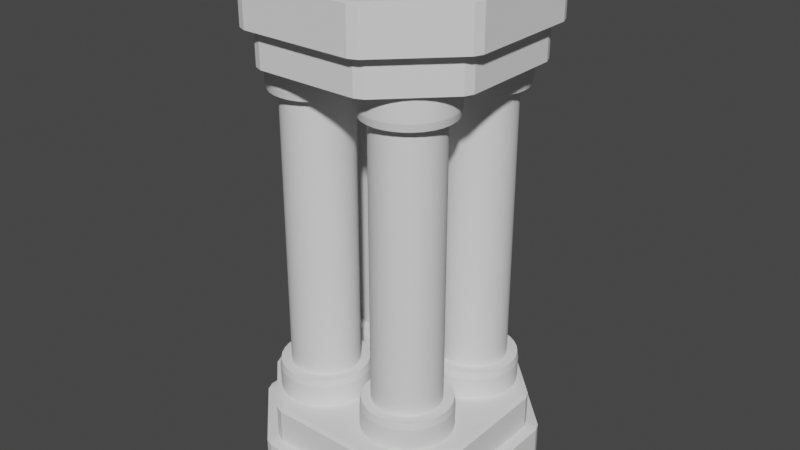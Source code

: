 # Source: Mayak.blend  (saved by Blender 3.3.6; exported with 4.5.12 LTS)
import bpy
from mathutils import Matrix  # noqa: F401  (used for matrix-valued properties, if any)

bpy.ops.wm.read_factory_settings(use_empty=True)
scene = bpy.context.scene
scene.name = 'Scene'

# ---- collections
col_collection = bpy.data.collections.new('Collection'); scene.collection.children.link(col_collection)

# ---- node groups
ng_auto_smooth = bpy.data.node_groups.new('Auto Smooth', 'GeometryNodeTree')
_s = ng_auto_smooth.interface.new_socket(name='Geometry', in_out='OUTPUT', socket_type='NodeSocketGeometry')
_s = ng_auto_smooth.interface.new_socket(name='Geometry', in_out='INPUT', socket_type='NodeSocketGeometry')
_s = ng_auto_smooth.interface.new_socket(name='Angle', in_out='INPUT', socket_type='NodeSocketFloat')
_s.subtype = 'ANGLE'
_s.min_value = 0.0
_s.max_value = 3.142
ng_auto_smooth.is_modifier = True
_N = ng_auto_smooth.nodes; _L = ng_auto_smooth.links
n0 = _N.new('NodeGroupOutput'); n0.name = 'Group Output'; n0.location = (480, -100)
n1 = _N.new('NodeGroupInput'); n1.name = 'Group Input'; n1.location = (-420, -300)
n2 = _N.new('NodeGroupInput'); n2.name = 'Group Input.001'; n2.location = (-60, -100)
n3 = _N.new('GeometryNodeSetShadeSmooth'); n3.name = 'Set Shade Smooth'; n3.location = (120, -100)
n3.domain = 'EDGE'
n4 = _N.new('GeometryNodeSetShadeSmooth'); n4.name = 'Set Shade Smooth.001'; n4.location = (300, -100)
n5 = _N.new('GeometryNodeInputMeshEdgeAngle'); n5.name = 'Edge Angle'; n5.location = (-420, -220)
n6 = _N.new('GeometryNodeInputEdgeSmooth'); n6.name = 'Is Edge Smooth'; n6.location = (-60, -160)
n7 = _N.new('GeometryNodeInputShadeSmooth'); n7.name = 'Is Face Smooth'; n7.location = (-240, -340)
n8 = _N.new('FunctionNodeBooleanMath'); n8.name = 'Boolean Math'; n8.location = (-60, -220)
n9 = _N.new('FunctionNodeCompare'); n9.name = 'Compare'; n9.location = (-240, -180)
n9.operation = 'LESS_EQUAL'
_L.new(n5.outputs[0], n9.inputs[0])
_L.new(n4.outputs[0], n0.inputs[0])
_L.new(n1.outputs[1], n9.inputs[1])
_L.new(n9.outputs[0], n8.inputs[0])
_L.new(n7.outputs[0], n8.inputs[1])
_L.new(n2.outputs[0], n3.inputs[0])
_L.new(n6.outputs[0], n3.inputs[1])
_L.new(n3.outputs[0], n4.inputs[0])
_L.new(n8.outputs[0], n3.inputs[2])
n0.is_active_output = True

# ---- world
world_world = bpy.data.worlds.new('World'); scene.world = world_world
world_world.use_nodes = True; world_world.node_tree.nodes.clear()
_N = world_world.node_tree.nodes; _L = world_world.node_tree.links
n0 = _N.new('ShaderNodeOutputWorld'); n0.name = 'World Output'; n0.location = (300, 300)
n1 = _N.new('ShaderNodeBackground'); n1.name = 'Background'; n1.location = (10, 300)
n1.inputs[0].default_value = (0.05088, 0.05088, 0.05088, 1.0)
_L.new(n1.outputs[0], n0.inputs[0])
n0.is_active_output = True
world_world.color = (0.05088, 0.05088, 0.05088)
world_world.use_sun_shadow = False
world_world.sun_shadow_jitter_overblur = 0.0

# ---- meshes
me_cylinder = bpy.data.meshes.new('Cylinder')
me_cylinder.from_pydata([(0.0, 1.0, -1.0), (0.0, 1.0, 1.0), (0.1951, 0.9808, -1.0), (0.1951, 0.9808, 1.0), (0.3827, 0.9239, -1.0), (0.3827, 0.9239, 1.0), (0.5556, 0.8315, -1.0), (0.5556, 0.8315, 1.0), (0.7071, 0.7071, -1.0), (0.7071, 0.7071, 1.0), (0.8315, 0.5556, -1.0), (0.8315, 0.5556, 1.0), (0.9239, 0.3827, -1.0), (0.9239, 0.3827, 1.0), (0.9808, 0.1951, -1.0), (0.9808, 0.1951, 1.0), (1.0, 0.0, -1.0), (1.0, 0.0, 1.0), (0.9808, -0.1951, -1.0), (0.9808, -0.1951, 1.0), (0.9239, -0.3827, -1.0), (0.9239, -0.3827, 1.0), (0.8315, -0.5556, -1.0), (0.8315, -0.5556, 1.0), (0.7071, -0.7071, -1.0), (0.7071, -0.7071, 1.0), (0.5556, -0.8315, -1.0), (0.5556, -0.8315, 1.0), (0.3827, -0.9239, -1.0), (0.3827, -0.9239, 1.0), (0.1951, -0.9808, -1.0), (0.1951, -0.9808, 1.0), (0.0, -1.0, -1.0), (0.0, -1.0, 1.0), (-0.1951, -0.9808, -1.0), (-0.1951, -0.9808, 1.0), (-0.3827, -0.9239, -1.0), (-0.3827, -0.9239, 1.0), (-0.5556, -0.8315, -1.0), (-0.5556, -0.8315, 1.0), (-0.7071, -0.7071, -1.0), (-0.7071, -0.7071, 1.0), (-0.8315, -0.5556, -1.0), (-0.8315, -0.5556, 1.0), (-0.9239, -0.3827, -1.0), (-0.9239, -0.3827, 1.0), (-0.9808, -0.1951, -1.0), (-0.9808, -0.1951, 1.0), (-1.0, 0.0, -1.0), (-1.0, 0.0, 1.0), (-0.9808, 0.1951, -1.0), (-0.9808, 0.1951, 1.0), (-0.9239, 0.3827, -1.0), (-0.9239, 0.3827, 1.0), (-0.8315, 0.5556, -1.0), (-0.8315, 0.5556, 1.0), (-0.7071, 0.7071, -1.0), (-0.7071, 0.7071, 1.0), (-0.5556, 0.8315, -1.0), (-0.5556, 0.8315, 1.0), (-0.3827, 0.9239, -1.0), (-0.3827, 0.9239, 1.0), (-0.1951, 0.9808, -1.0), (-0.1951, 0.9808, 1.0), (-7.738e-08, 1.325, -1.0), (0.2584, 1.299, -1.0), (0.2584, 1.299, 1.0), (-7.738e-08, 1.325, 1.0), (0.5069, 1.224, -1.0), (0.5069, 1.224, 1.0), (0.7359, 1.101, -1.0), (0.7359, 1.101, 1.0), (0.9366, 0.9366, -1.0), (0.9366, 0.9366, 1.0), (1.101, 0.7359, -1.0), (1.101, 0.7359, 1.0), (1.224, 0.5069, -1.0), (1.224, 0.5069, 1.0), (1.299, 0.2584, -1.0), (1.299, 0.2584, 1.0), (1.325, 3.869e-08, -1.0), (1.325, 3.869e-08, 1.0), (1.299, -0.2584, -1.0), (1.299, -0.2584, 1.0), (1.224, -0.5069, -1.0), (1.224, -0.5069, 1.0), (1.101, -0.7359, -1.0), (1.101, -0.7359, 1.0), (0.9366, -0.9366, -1.0), (0.9366, -0.9366, 1.0), (0.7359, -1.101, -1.0), (0.7359, -1.101, 1.0), (0.5069, -1.224, -1.0), (0.5069, -1.224, 1.0), (0.2584, -1.299, -1.0), (0.2584, -1.299, 1.0), (-7.738e-08, -1.325, -1.0), (-7.738e-08, -1.325, 1.0), (-0.2584, -1.299, -1.0), (-0.2584, -1.299, 1.0), (-0.5069, -1.224, -1.0), (-0.5069, -1.224, 1.0), (-0.7359, -1.101, -1.0), (-0.7359, -1.101, 1.0), (-0.9366, -0.9366, -1.0), (-0.9366, -0.9366, 1.0), (-1.101, -0.7359, -1.0), (-1.101, -0.7359, 1.0), (-1.224, -0.5069, -1.0), (-1.224, -0.5069, 1.0), (-1.299, -0.2584, -1.0), (-1.299, -0.2584, 1.0), (-1.325, 3.869e-08, -1.0), (-1.325, 3.869e-08, 1.0), (-1.299, 0.2584, -1.0), (-1.299, 0.2584, 1.0), (-1.224, 0.5069, -1.0), (-1.224, 0.5069, 1.0), (-1.101, 0.7359, -1.0), (-1.101, 0.7359, 1.0), (-0.9366, 0.9366, -1.0), (-0.9366, 0.9366, 1.0), (-0.7359, 1.101, -1.0), (-0.7359, 1.101, 1.0), (-0.5069, 1.224, -1.0), (-0.5069, 1.224, 1.0), (-0.2584, 1.299, -1.0), (-0.2584, 1.299, 1.0), (0.02405, 1.325, -0.7718), (0.2825, 1.299, -0.7718), (0.2825, 1.299, 0.7718), (0.02405, 1.325, 0.7718), (0.5309, 1.224, -0.7718), (0.5309, 1.224, 0.7718), (0.7599, 1.101, -0.7718), (0.7599, 1.101, 0.7718), (0.9607, 0.9366, -0.7718), (0.9607, 0.9366, 0.7718), (1.125, 0.7359, -0.7718), (1.125, 0.7359, 0.7718), (1.248, 0.5069, -0.7718), (1.248, 0.5069, 0.7718), (1.323, 0.2584, -0.7718), (1.323, 0.2584, 0.7718), (1.349, 3.869e-08, -0.7718), (1.349, 3.869e-08, 0.7718), (1.323, -0.2584, -0.7718), (1.323, -0.2584, 0.7718), (1.248, -0.5069, -0.7718), (1.248, -0.5069, 0.7718), (1.125, -0.7359, -0.7718), (1.125, -0.7359, 0.7718), (0.9607, -0.9366, -0.7718), (0.9607, -0.9366, 0.7718), (0.7599, -1.101, -0.7718), (0.7599, -1.101, 0.7718), (0.5309, -1.224, -0.7718), (0.5309, -1.224, 0.7718), (0.2825, -1.299, -0.7718), (0.2825, -1.299, 0.7718), (0.02405, -1.325, -0.7718), (0.02405, -1.325, 0.7718), (-0.2344, -1.299, -0.7718), (-0.2344, -1.299, 0.7718), (-0.4828, -1.224, -0.7718), (-0.4828, -1.224, 0.7718), (-0.7118, -1.101, -0.7718), (-0.7118, -1.101, 0.7718), (-0.9126, -0.9366, -0.7718), (-0.9126, -0.9366, 0.7718), (-1.077, -0.7359, -0.7718), (-1.077, -0.7359, 0.7718), (-1.2, -0.5069, -0.7718), (-1.2, -0.5069, 0.7718), (-1.275, -0.2584, -0.7718), (-1.275, -0.2584, 0.7718), (-1.301, 3.869e-08, -0.7718), (-1.301, 3.869e-08, 0.7718), (-1.275, 0.2584, -0.7718), (-1.275, 0.2584, 0.7718), (-1.2, 0.5069, -0.7718), (-1.2, 0.5069, 0.7718), (-1.077, 0.7359, -0.7718), (-1.077, 0.7359, 0.7718), (-0.9126, 0.9366, -0.7718), (-0.9126, 0.9366, 0.7718), (-0.7118, 1.101, -0.7718), (-0.7118, 1.101, 0.7718), (-0.4828, 1.224, -0.7718), (-0.4828, 1.224, 0.7718), (-0.2344, 1.299, -0.7718), (-0.2344, 1.299, 0.7718)], [], [(0, 1, 3, 2), (2, 3, 5, 4), (4, 5, 7, 6), (6, 7, 9, 8), (8, 9, 11, 10), (10, 11, 13, 12), (12, 13, 15, 14), (14, 15, 17, 16), (16, 17, 19, 18), (18, 19, 21, 20), (20, 21, 23, 22), (22, 23, 25, 24), (24, 25, 27, 26), (26, 27, 29, 28), (28, 29, 31, 30), (30, 31, 33, 32), (32, 33, 35, 34), (34, 35, 37, 36), (36, 37, 39, 38), (38, 39, 41, 40), (40, 41, 43, 42), (42, 43, 45, 44), (44, 45, 47, 46), (46, 47, 49, 48), (48, 49, 51, 50), (50, 51, 53, 52), (52, 53, 55, 54), (54, 55, 57, 56), (56, 57, 59, 58), (58, 59, 61, 60), (61, 59, 123, 125), (60, 61, 63, 62), (62, 63, 1, 0), (6, 8, 72, 70), (85, 83, 147, 149), (111, 109, 173, 175), (24, 26, 90, 88), (9, 7, 71, 73), (42, 44, 108, 106), (27, 25, 89, 91), (60, 62, 126, 124), (45, 43, 107, 109), (8, 10, 74, 72), (63, 61, 125, 127), (26, 28, 92, 90), (11, 9, 73, 75), (44, 46, 110, 108), (29, 27, 91, 93), (62, 0, 64, 126), (47, 45, 109, 111), (10, 12, 76, 74), (1, 63, 127, 67), (28, 30, 94, 92), (13, 11, 75, 77), (46, 48, 112, 110), (31, 29, 93, 95), (49, 47, 111, 113), (12, 14, 78, 76), (30, 32, 96, 94), (15, 13, 77, 79), (48, 50, 114, 112), (33, 31, 95, 97), (51, 49, 113, 115), (14, 16, 80, 78), (32, 34, 98, 96), (17, 15, 79, 81), (50, 52, 116, 114), (35, 33, 97, 99), (53, 51, 115, 117), (16, 18, 82, 80), (34, 36, 100, 98), (19, 17, 81, 83), (0, 2, 65, 64), (52, 54, 118, 116), (37, 35, 99, 101), (3, 1, 67, 66), (55, 53, 117, 119), (18, 20, 84, 82), (36, 38, 102, 100), (21, 19, 83, 85), (54, 56, 120, 118), (39, 37, 101, 103), (2, 4, 68, 65), (57, 55, 119, 121), (20, 22, 86, 84), (5, 3, 66, 69), (38, 40, 104, 102), (23, 21, 85, 87), (56, 58, 122, 120), (41, 39, 103, 105), (4, 6, 70, 68), (59, 57, 121, 123), (22, 24, 88, 86), (7, 5, 69, 71), (40, 42, 106, 104), (25, 23, 87, 89), (58, 60, 124, 122), (43, 41, 105, 107), (130, 131, 191, 189, 187, 185, 183, 181, 179, 177, 175, 173, 171, 169, 167, 165, 163, 161, 159, 157, 155, 153, 151, 149, 147, 145, 143, 141, 139, 137, 135, 133), (128, 129, 132, 134, 136, 138, 140, 142, 144, 146, 148, 150, 152, 154, 156, 158, 160, 162, 164, 166, 168, 170, 172, 174, 176, 178, 180, 182, 184, 186, 188, 190), (110, 112, 176, 174), (84, 86, 150, 148), (113, 111, 175, 177), (87, 85, 149, 151), (112, 114, 178, 176), (86, 88, 152, 150), (115, 113, 177, 179), (89, 87, 151, 153), (114, 116, 180, 178), (88, 90, 154, 152), (117, 115, 179, 181), (91, 89, 153, 155), (116, 118, 182, 180), (90, 92, 156, 154), (64, 65, 129, 128), (119, 117, 181, 183), (93, 91, 155, 157), (66, 67, 131, 130), (118, 120, 184, 182), (92, 94, 158, 156), (65, 68, 132, 129), (121, 119, 183, 185), (95, 93, 157, 159), (69, 66, 130, 133), (120, 122, 186, 184), (94, 96, 160, 158), (68, 70, 134, 132), (123, 121, 185, 187), (97, 95, 159, 161), (71, 69, 133, 135), (122, 124, 188, 186), (96, 98, 162, 160), (70, 72, 136, 134), (125, 123, 187, 189), (99, 97, 161, 163), (73, 71, 135, 137), (124, 126, 190, 188), (98, 100, 164, 162), (72, 74, 138, 136), (127, 125, 189, 191), (101, 99, 163, 165), (75, 73, 137, 139), (126, 64, 128, 190), (100, 102, 166, 164), (74, 76, 140, 138), (67, 127, 191, 131), (103, 101, 165, 167), (77, 75, 139, 141), (102, 104, 168, 166), (76, 78, 142, 140), (105, 103, 167, 169), (79, 77, 141, 143), (104, 106, 170, 168), (78, 80, 144, 142), (107, 105, 169, 171), (81, 79, 143, 145), (106, 108, 172, 170), (80, 82, 146, 144), (109, 107, 171, 173), (83, 81, 145, 147), (108, 110, 174, 172), (82, 84, 148, 146)])
me_cylinder.polygons.foreach_set('use_smooth', [True] * 162)
_uv = me_cylinder.uv_layers.new(name='UVMap')
_uv.uv.foreach_set('vector', [1.0, 0.5, 1.0, 1.0, 0.9688, 1.0, 0.9688, 0.5, 0.9688, 0.5, 0.9688, 1.0, 0.9375, 1.0, 0.9375, 0.5, 0.9375, 0.5, 0.9375, 1.0, 0.9062, 1.0, 0.9062, 0.5, 0.9062, 0.5, 0.9062, 1.0, 0.875, 1.0, 0.875, 0.5, 0.875, 0.5, 0.875, 1.0, 0.8438, 1.0, 0.8438, 0.5, 0.8438, 0.5, 0.8438, 1.0, 0.8125, 1.0, 0.8125, 0.5, 0.8125, 0.5, 0.8125, 1.0, 0.7812, 1.0, 0.7812, 0.5, 0.7812, 0.5, 0.7812, 1.0, 0.75, 1.0, 0.75, 0.5, 0.75, 0.5, 0.75, 1.0, 0.7188, 1.0, 0.7188, 0.5, 0.7188, 0.5, 0.7188, 1.0, 0.6875, 1.0, 0.6875, 0.5, 0.6875, 0.5, 0.6875, 1.0, 0.6562, 1.0, 0.6562, 0.5, 0.6562, 0.5, 0.6562, 1.0, 0.625, 1.0, 0.625, 0.5, 0.625, 0.5, 0.625, 1.0, 0.5938, 1.0, 0.5938, 0.5, 0.5938, 0.5, 0.5938, 1.0, 0.5625, 1.0, 0.5625, 0.5, 0.5625, 0.5, 0.5625, 1.0, 0.5312, 1.0, 0.5312, 0.5, 0.5312, 0.5, 0.5312, 1.0, 0.5, 1.0, 0.5, 0.5, 0.5, 0.5, 0.5, 1.0, 0.4688, 1.0, 0.4688, 0.5, 0.4688, 0.5, 0.4688, 1.0, 0.4375, 1.0, 0.4375, 0.5, 0.4375, 0.5, 0.4375, 1.0, 0.4062, 1.0, 0.4062, 0.5, 0.4062, 0.5, 0.4062, 1.0, 0.375, 1.0, 0.375, 0.5, 0.375, 0.5, 0.375, 1.0, 0.3438, 1.0, 0.3438, 0.5, 0.3438, 0.5, 0.3438, 1.0, 0.3125, 1.0, 0.3125, 0.5, 0.3125, 0.5, 0.3125, 1.0, 0.2812, 1.0, 0.2812, 0.5, 0.2812, 0.5, 0.2812, 1.0, 0.25, 1.0, 0.25, 0.5, 0.25, 0.5, 0.25, 1.0, 0.2188, 1.0, 0.2188, 0.5, 0.2188, 0.5, 0.2188, 1.0, 0.1875, 1.0, 0.1875, 0.5, 0.1875, 0.5, 0.1875, 1.0, 0.1562, 1.0, 0.1562, 0.5, 0.1562, 0.5, 0.1562, 1.0, 0.125, 1.0, 0.125, 0.5, 0.125, 0.5, 0.125, 1.0, 0.09375, 1.0, 0.09375, 0.5, 0.09375, 0.5, 0.09375, 1.0, 0.0625, 1.0, 0.0625, 0.5, 0.0625, 1.0, 0.09375, 1.0, 0.09375, 1.0, 0.0625, 1.0, 0.0625, 0.5, 0.0625, 1.0, 0.03125, 1.0, 0.03125, 0.5, 0.03125, 0.5, 0.03125, 1.0, 0.0, 1.0, 0.0, 0.5, 0.9062, 0.5, 0.875, 0.5, 0.875, 0.5, 0.9062, 0.5, 0.6875, 1.0, 0.7188, 1.0, 0.7188, 1.0, 0.6875, 1.0, 0.2812, 1.0, 0.3125, 1.0, 0.3125, 1.0, 0.2812, 1.0, 0.625, 0.5, 0.5938, 0.5, 0.5938, 0.5, 0.625, 0.5, 0.875, 1.0, 0.9062, 1.0, 0.9062, 1.0, 0.875, 1.0, 0.3438, 0.5, 0.3125, 0.5, 0.3125, 0.5, 0.3438, 0.5, 0.5938, 1.0, 0.625, 1.0, 0.625, 1.0, 0.5938, 1.0, 0.0625, 0.5, 0.03125, 0.5, 0.03125, 0.5, 0.0625, 0.5, 0.3125, 1.0, 0.3438, 1.0, 0.3438, 1.0, 0.3125, 1.0, 0.875, 0.5, 0.8438, 0.5, 0.8438, 0.5, 0.875, 0.5, 0.03125, 1.0, 0.0625, 1.0, 0.0625, 1.0, 0.03125, 1.0, 0.5938, 0.5, 0.5625, 0.5, 0.5625, 0.5, 0.5938, 0.5, 0.8438, 1.0, 0.875, 1.0, 0.875, 1.0, 0.8438, 1.0, 0.3125, 0.5, 0.2812, 0.5, 0.2812, 0.5, 0.3125, 0.5, 0.5625, 1.0, 0.5938, 1.0, 0.5938, 1.0, 0.5625, 1.0, 0.03125, 0.5, 0.0, 0.5, 0.0, 0.5, 0.03125, 0.5, 0.2812, 1.0, 0.3125, 1.0, 0.3125, 1.0, 0.2812, 1.0, 0.8438, 0.5, 0.8125, 0.5, 0.8125, 0.5, 0.8438, 0.5, 0.0, 1.0, 0.03125, 1.0, 0.03125, 1.0, 0.0, 1.0, 0.5625, 0.5, 0.5312, 0.5, 0.5312, 0.5, 0.5625, 0.5, 0.8125, 1.0, 0.8438, 1.0, 0.8438, 1.0, 0.8125, 1.0, 0.2812, 0.5, 0.25, 0.5, 0.25, 0.5, 0.2812, 0.5, 0.5312, 1.0, 0.5625, 1.0, 0.5625, 1.0, 0.5312, 1.0, 0.25, 1.0, 0.2812, 1.0, 0.2812, 1.0, 0.25, 1.0, 0.8125, 0.5, 0.7812, 0.5, 0.7812, 0.5, 0.8125, 0.5, 0.5312, 0.5, 0.5, 0.5, 0.5, 0.5, 0.5312, 0.5, 0.7812, 1.0, 0.8125, 1.0, 0.8125, 1.0, 0.7812, 1.0, 0.25, 0.5, 0.2188, 0.5, 0.2188, 0.5, 0.25, 0.5, 0.5, 1.0, 0.5312, 1.0, 0.5312, 1.0, 0.5, 1.0, 0.2188, 1.0, 0.25, 1.0, 0.25, 1.0, 0.2188, 1.0, 0.7812, 0.5, 0.75, 0.5, 0.75, 0.5, 0.7812, 0.5, 0.5, 0.5, 0.4688, 0.5, 0.4688, 0.5, 0.5, 0.5, 0.75, 1.0, 0.7812, 1.0, 0.7812, 1.0, 0.75, 1.0, 0.2188, 0.5, 0.1875, 0.5, 0.1875, 0.5, 0.2188, 0.5, 0.4688, 1.0, 0.5, 1.0, 0.5, 1.0, 0.4688, 1.0, 0.1875, 1.0, 0.2188, 1.0, 0.2188, 1.0, 0.1875, 1.0, 0.75, 0.5, 0.7188, 0.5, 0.7188, 0.5, 0.75, 0.5, 0.4688, 0.5, 0.4375, 0.5, 0.4375, 0.5, 0.4688, 0.5, 0.7188, 1.0, 0.75, 1.0, 0.75, 1.0, 0.7188, 1.0, 1.0, 0.5, 0.9688, 0.5, 0.9688, 0.5, 1.0, 0.5, 0.1875, 0.5, 0.1562, 0.5, 0.1562, 0.5, 0.1875, 0.5, 0.4375, 1.0, 0.4688, 1.0, 0.4688, 1.0, 0.4375, 1.0, 0.9688, 1.0, 1.0, 1.0, 1.0, 1.0, 0.9688, 1.0, 0.1562, 1.0, 0.1875, 1.0, 0.1875, 1.0, 0.1562, 1.0, 0.7188, 0.5, 0.6875, 0.5, 0.6875, 0.5, 0.7188, 0.5, 0.4375, 0.5, 0.4062, 0.5, 0.4062, 0.5, 0.4375, 0.5, 0.6875, 1.0, 0.7188, 1.0, 0.7188, 1.0, 0.6875, 1.0, 0.1562, 0.5, 0.125, 0.5, 0.125, 0.5, 0.1562, 0.5, 0.4062, 1.0, 0.4375, 1.0, 0.4375, 1.0, 0.4062, 1.0, 0.9688, 0.5, 0.9375, 0.5, 0.9375, 0.5, 0.9688, 0.5, 0.125, 1.0, 0.1562, 1.0, 0.1562, 1.0, 0.125, 1.0, 0.6875, 0.5, 0.6562, 0.5, 0.6562, 0.5, 0.6875, 0.5, 0.9375, 1.0, 0.9688, 1.0, 0.9688, 1.0, 0.9375, 1.0, 0.4062, 0.5, 0.375, 0.5, 0.375, 0.5, 0.4062, 0.5, 0.6562, 1.0, 0.6875, 1.0, 0.6875, 1.0, 0.6562, 1.0, 0.125, 0.5, 0.09375, 0.5, 0.09375, 0.5, 0.125, 0.5, 0.375, 1.0, 0.4062, 1.0, 0.4062, 1.0, 0.375, 1.0, 0.9375, 0.5, 0.9062, 0.5, 0.9062, 0.5, 0.9375, 0.5, 0.09375, 1.0, 0.125, 1.0, 0.125, 1.0, 0.09375, 1.0, 0.6562, 0.5, 0.625, 0.5, 0.625, 0.5, 0.6562, 0.5, 0.9062, 1.0, 0.9375, 1.0, 0.9375, 1.0, 0.9062, 1.0, 0.375, 0.5, 0.3438, 0.5, 0.3438, 0.5, 0.375, 0.5, 0.625, 1.0, 0.6562, 1.0, 0.6562, 1.0, 0.625, 1.0, 0.09375, 0.5, 0.0625, 0.5, 0.0625, 0.5, 0.09375, 0.5, 0.3438, 1.0, 0.375, 1.0, 0.375, 1.0, 0.3438, 1.0, 0.2968, 0.4854, 0.25, 0.49, 0.2032, 0.4854, 0.1582, 0.4717, 0.1167, 0.4496, 0.08029, 0.4197, 0.05045, 0.3833, 0.02827, 0.3418, 0.01461, 0.2968, 0.01, 0.25, 0.01461, 0.2032, 0.02827, 0.1582, 0.05045, 0.1167, 0.08029, 0.08029, 0.1167, 0.05045, 0.1582, 0.02827, 0.2032, 0.01461, 0.25, 0.01, 0.2968, 0.01461, 0.3418, 0.02827, 0.3833, 0.05045, 0.4197, 0.08029, 0.4496, 0.1167, 0.4717, 0.1582, 0.4854, 0.2032, 0.49, 0.25, 0.4854, 0.2968, 0.4717, 0.3418, 0.4496, 0.3833, 0.4197, 0.4197, 0.3833, 0.4496, 0.3418, 0.4717, 0.75, 0.49, 0.7968, 0.4854, 0.8418, 0.4717, 0.8833, 0.4496, 0.9197, 0.4197, 0.9496, 0.3833, 0.9717, 0.3418, 0.9854, 0.2968, 0.99, 0.25, 0.9854, 0.2032, 0.9717, 0.1582, 0.9496, 0.1167, 0.9197, 0.08029, 0.8833, 0.05045, 0.8418, 0.02827, 0.7968, 0.01461, 0.75, 0.01, 0.7032, 0.01461, 0.6582, 0.02827, 0.6167, 0.05045, 0.5803, 0.08029, 0.5504, 0.1167, 0.5283, 0.1582, 0.5146, 0.2032, 0.51, 0.25, 0.5146, 0.2968, 0.5283, 0.3418, 0.5504, 0.3833, 0.5803, 0.4197, 0.6167, 0.4496, 0.6582, 0.4717, 0.7032, 0.4854, 0.2812, 0.5, 0.25, 0.5, 0.25, 0.5, 0.2812, 0.5, 0.6875, 0.5, 0.6562, 0.5, 0.6562, 0.5, 0.6875, 0.5, 0.25, 1.0, 0.2812, 1.0, 0.2812, 1.0, 0.25, 1.0, 0.6562, 1.0, 0.6875, 1.0, 0.6875, 1.0, 0.6562, 1.0, 0.25, 0.5, 0.2188, 0.5, 0.2188, 0.5, 0.25, 0.5, 0.6562, 0.5, 0.625, 0.5, 0.625, 0.5, 0.6562, 0.5, 0.2188, 1.0, 0.25, 1.0, 0.25, 1.0, 0.2188, 1.0, 0.625, 1.0, 0.6562, 1.0, 0.6562, 1.0, 0.625, 1.0, 0.2188, 0.5, 0.1875, 0.5, 0.1875, 0.5, 0.2188, 0.5, 0.625, 0.5, 0.5938, 0.5, 0.5938, 0.5, 0.625, 0.5, 0.1875, 1.0, 0.2188, 1.0, 0.2188, 1.0, 0.1875, 1.0, 0.5938, 1.0, 0.625, 1.0, 0.625, 1.0, 0.5938, 1.0, 0.1875, 0.5, 0.1562, 0.5, 0.1562, 0.5, 0.1875, 0.5, 0.5938, 0.5, 0.5625, 0.5, 0.5625, 0.5, 0.5938, 0.5, 1.0, 0.5, 0.9688, 0.5, 0.9688, 0.5, 1.0, 0.5, 0.1562, 1.0, 0.1875, 1.0, 0.1875, 1.0, 0.1562, 1.0, 0.5625, 1.0, 0.5938, 1.0, 0.5938, 1.0, 0.5625, 1.0, 0.9688, 1.0, 1.0, 1.0, 1.0, 1.0, 0.9688, 1.0, 0.1562, 0.5, 0.125, 0.5, 0.125, 0.5, 0.1562, 0.5, 0.5625, 0.5, 0.5312, 0.5, 0.5312, 0.5, 0.5625, 0.5, 0.9688, 0.5, 0.9375, 0.5, 0.9375, 0.5, 0.9688, 0.5, 0.125, 1.0, 0.1562, 1.0, 0.1562, 1.0, 0.125, 1.0, 0.5312, 1.0, 0.5625, 1.0, 0.5625, 1.0, 0.5312, 1.0, 0.9375, 1.0, 0.9688, 1.0, 0.9688, 1.0, 0.9375, 1.0, 0.125, 0.5, 0.09375, 0.5, 0.09375, 0.5, 0.125, 0.5, 0.5312, 0.5, 0.5, 0.5, 0.5, 0.5, 0.5312, 0.5, 0.9375, 0.5, 0.9062, 0.5, 0.9062, 0.5, 0.9375, 0.5, 0.09375, 1.0, 0.125, 1.0, 0.125, 1.0, 0.09375, 1.0, 0.5, 1.0, 0.5312, 1.0, 0.5312, 1.0, 0.5, 1.0, 0.9062, 1.0, 0.9375, 1.0, 0.9375, 1.0, 0.9062, 1.0, 0.09375, 0.5, 0.0625, 0.5, 0.0625, 0.5, 0.09375, 0.5, 0.5, 0.5, 0.4688, 0.5, 0.4688, 0.5, 0.5, 0.5, 0.9062, 0.5, 0.875, 0.5, 0.875, 0.5, 0.9062, 0.5, 0.0625, 1.0, 0.09375, 1.0, 0.09375, 1.0, 0.0625, 1.0, 0.4688, 1.0, 0.5, 1.0, 0.5, 1.0, 0.4688, 1.0, 0.875, 1.0, 0.9062, 1.0, 0.9062, 1.0, 0.875, 1.0, 0.0625, 0.5, 0.03125, 0.5, 0.03125, 0.5, 0.0625, 0.5, 0.4688, 0.5, 0.4375, 0.5, 0.4375, 0.5, 0.4688, 0.5, 0.875, 0.5, 0.8438, 0.5, 0.8438, 0.5, 0.875, 0.5, 0.03125, 1.0, 0.0625, 1.0, 0.0625, 1.0, 0.03125, 1.0, 0.4375, 1.0, 0.4688, 1.0, 0.4688, 1.0, 0.4375, 1.0, 0.8438, 1.0, 0.875, 1.0, 0.875, 1.0, 0.8438, 1.0, 0.03125, 0.5, 0.0, 0.5, 0.0, 0.5, 0.03125, 0.5, 0.4375, 0.5, 0.4062, 0.5, 0.4062, 0.5, 0.4375, 0.5, 0.8438, 0.5, 0.8125, 0.5, 0.8125, 0.5, 0.8438, 0.5, 0.0, 1.0, 0.03125, 1.0, 0.03125, 1.0, 0.0, 1.0, 0.4062, 1.0, 0.4375, 1.0, 0.4375, 1.0, 0.4062, 1.0, 0.8125, 1.0, 0.8438, 1.0, 0.8438, 1.0, 0.8125, 1.0, 0.4062, 0.5, 0.375, 0.5, 0.375, 0.5, 0.4062, 0.5, 0.8125, 0.5, 0.7812, 0.5, 0.7812, 0.5, 0.8125, 0.5, 0.375, 1.0, 0.4062, 1.0, 0.4062, 1.0, 0.375, 1.0, 0.7812, 1.0, 0.8125, 1.0, 0.8125, 1.0, 0.7812, 1.0, 0.375, 0.5, 0.3438, 0.5, 0.3438, 0.5, 0.375, 0.5, 0.7812, 0.5, 0.75, 0.5, 0.75, 0.5, 0.7812, 0.5, 0.3438, 1.0, 0.375, 1.0, 0.375, 1.0, 0.3438, 1.0, 0.75, 1.0, 0.7812, 1.0, 0.7812, 1.0, 0.75, 1.0, 0.3438, 0.5, 0.3125, 0.5, 0.3125, 0.5, 0.3438, 0.5, 0.75, 0.5, 0.7188, 0.5, 0.7188, 0.5, 0.75, 0.5, 0.3125, 1.0, 0.3438, 1.0, 0.3438, 1.0, 0.3125, 1.0, 0.7188, 1.0, 0.75, 1.0, 0.75, 1.0, 0.7188, 1.0, 0.3125, 0.5, 0.2812, 0.5, 0.2812, 0.5, 0.3125, 0.5, 0.7188, 0.5, 0.6875, 0.5, 0.6875, 0.5, 0.7188, 0.5])
me_cylinder.update()
me_cube_001 = bpy.data.meshes.new('Cube.001')
me_cube_001.from_pydata([(-0.4359, -0.9144, -1.0), (-0.9144, -0.4359, -1.0), (-0.5895, -0.3013, 1.604), (-0.3013, -0.5895, 1.604), (-0.9144, 0.4359, -1.0), (-0.4359, 0.9144, -1.0), (-0.3013, 0.5895, 1.604), (-0.5895, 0.3013, 1.604), (0.9144, -0.4359, -1.0), (0.4359, -0.9144, -1.0), (0.3013, -0.5895, 1.604), (0.5895, -0.3013, 1.604), (0.4359, 0.9144, -1.0), (0.9144, 0.4359, -1.0), (0.5895, 0.3013, 1.604), (0.3013, 0.5895, 1.604), (-1.0, -0.4714, -1.0), (-0.4714, -1.0, -1.0), (-0.4714, 1.0, -1.0), (-1.0, 0.4714, -1.0), (1.0, 0.4714, -1.0), (0.4714, 1.0, -1.0), (0.4714, -1.0, -1.0), (1.0, -0.4714, -1.0), (-0.9144, -0.4359, -2.631), (-0.4359, -0.9144, -2.631), (-0.4359, 0.9144, -2.631), (-0.9144, 0.4359, -2.631), (0.9144, 0.4359, -2.631), (0.4359, 0.9144, -2.631), (0.4359, -0.9144, -2.631), (0.9144, -0.4359, -2.631), (-0.4714, -1.0, 1.0), (-1.0, -0.4714, 1.0), (-1.0, 0.4714, 1.0), (-0.4714, 1.0, 1.0), (0.4714, 1.0, 1.0), (1.0, 0.4714, 1.0), (1.0, -0.4714, 1.0), (0.4714, -1.0, 1.0), (-0.4297, -0.8993, 1.0), (-0.8993, -0.4297, 1.0), (-0.8993, 0.4297, 1.0), (-0.4297, 0.8993, 1.0), (0.4297, 0.8993, 1.0), (0.8993, 0.4297, 1.0), (0.8993, -0.4297, 1.0), (0.4297, -0.8993, 1.0), (-0.4297, -0.8993, 0.4822), (-0.8993, -0.4297, 0.4822), (-0.8993, 0.4297, 0.4822), (-0.4297, 0.8993, 0.4822), (0.4297, 0.8993, 0.4822), (0.8993, 0.4297, 0.4822), (0.8993, -0.4297, 0.4822), (0.4297, -0.8993, 0.4822), (-0.3788, -0.7766, 0.4822), (-0.7766, -0.3788, 0.4822), (-0.7766, 0.3788, 0.4822), (-0.3788, 0.7766, 0.4822), (0.3788, 0.7766, 0.4822), (0.7766, 0.3788, 0.4822), (0.7766, -0.3788, 0.4822), (0.3788, -0.7766, 0.4822), (-0.3788, -0.7766, 1.604), (-0.7766, -0.3788, 1.604), (-0.7766, 0.3788, 1.604), (-0.3788, 0.7766, 1.604), (0.3788, 0.7766, 1.604), (0.7766, 0.3788, 1.604), (0.7766, -0.3788, 1.604), (0.3788, -0.7766, 1.604), (-0.3013, -0.5895, 0.6443), (-0.5895, -0.3013, 0.6443), (-0.5895, 0.3013, 0.6443), (-0.3013, 0.5895, 0.6443), (0.3013, 0.5895, 0.6443), (0.5895, 0.3013, 0.6443), (0.5895, -0.3013, 0.6443), (0.3013, -0.5895, 0.6443)], [], [(22, 39, 32, 17), (20, 37, 38, 23), (10, 11, 78, 79), (16, 33, 34, 19), (18, 35, 36, 21), (17, 32, 33, 16), (35, 18, 19, 34), (37, 20, 21, 36), (39, 22, 23, 38), (13, 8, 31, 28), (1, 0, 17, 16), (5, 4, 19, 18), (13, 12, 21, 20), (9, 8, 23, 22), (4, 1, 16, 19), (12, 5, 18, 21), (8, 13, 20, 23), (0, 9, 22, 17), (27, 26, 29, 28, 31, 30, 25, 24), (1, 4, 27, 24), (12, 13, 28, 29), (0, 1, 24, 25), (9, 0, 25, 30), (5, 12, 29, 26), (8, 9, 30, 31), (4, 5, 26, 27), (40, 41, 33, 32), (42, 43, 35, 34), (44, 45, 37, 36), (46, 47, 39, 38), (41, 42, 34, 33), (47, 40, 32, 39), (45, 46, 38, 37), (43, 44, 36, 35), (41, 40, 48, 49), (69, 70, 62, 61), (44, 43, 51, 52), (71, 64, 56, 63), (46, 45, 53, 54), (65, 66, 58, 57), (40, 47, 55, 48), (70, 71, 63, 62), (56, 57, 49, 48), (58, 59, 51, 50), (60, 61, 53, 52), (62, 63, 55, 54), (57, 58, 50, 49), (63, 56, 48, 55), (61, 62, 54, 53), (59, 60, 52, 51), (67, 68, 60, 59), (43, 42, 50, 51), (64, 65, 57, 56), (45, 44, 52, 53), (66, 67, 59, 58), (47, 46, 54, 55), (68, 69, 61, 60), (42, 41, 49, 50), (3, 2, 65, 64), (7, 6, 67, 66), (15, 14, 69, 68), (11, 10, 71, 70), (2, 7, 66, 65), (10, 3, 64, 71), (14, 11, 70, 69), (6, 15, 68, 67), (77, 76, 75, 74, 73, 72, 79, 78), (6, 7, 74, 75), (11, 14, 77, 78), (7, 2, 73, 74), (14, 15, 76, 77), (2, 3, 72, 73), (15, 6, 75, 76), (3, 10, 79, 72)])
_uv = me_cube_001.uv_layers.new(name='UVMap')
_uv.uv.foreach_set('vector', [0.375, 0.8161, 0.625, 0.8161, 0.625, 0.9339, 0.375, 0.9339, 0.375, 0.5661, 0.625, 0.5661, 0.625, 0.6839, 0.375, 0.6839, 0.7123, 0.6987, 0.6763, 0.6627, 0.6763, 0.6627, 0.7123, 0.6987, 0.375, 0.06608, 0.625, 0.06608, 0.625, 0.1839, 0.375, 0.1839, 0.375, 0.3161, 0.625, 0.3161, 0.625, 0.4339, 0.375, 0.4339, 0.375, 0.0, 0.625, 0.0, 0.625, 0.06608, 0.375, 0.06608, 0.625, 0.3161, 0.375, 0.3161, 0.375, 0.1839, 0.625, 0.1839, 0.625, 0.5661, 0.375, 0.5661, 0.375, 0.4339, 0.625, 0.4339, 0.625, 0.8161, 0.375, 0.8161, 0.375, 0.6839, 0.625, 0.6839, 0.3643, 0.5705, 0.3643, 0.6795, 0.3643, 0.6795, 0.3643, 0.5705, 0.1357, 0.6795, 0.1955, 0.7393, 0.1911, 0.75, 0.125, 0.6839, 0.1955, 0.5107, 0.1357, 0.5705, 0.125, 0.5661, 0.1911, 0.5, 0.3643, 0.5705, 0.3045, 0.5107, 0.3089, 0.5, 0.375, 0.5661, 0.3045, 0.7393, 0.3643, 0.6795, 0.375, 0.6839, 0.3089, 0.75, 0.1357, 0.5705, 0.1357, 0.6795, 0.125, 0.6839, 0.125, 0.5661, 0.3045, 0.5107, 0.1955, 0.5107, 0.1911, 0.5, 0.3089, 0.5, 0.3643, 0.6795, 0.3643, 0.5705, 0.375, 0.5661, 0.375, 0.6839, 0.1955, 0.7393, 0.3045, 0.7393, 0.3089, 0.75, 0.1911, 0.75, 0.1357, 0.5705, 0.1955, 0.5107, 0.3045, 0.5107, 0.3643, 0.5705, 0.3643, 0.6795, 0.3045, 0.7393, 0.1955, 0.7393, 0.1357, 0.6795, 0.1357, 0.6795, 0.1357, 0.5705, 0.1357, 0.5705, 0.1357, 0.6795, 0.3045, 0.5107, 0.3643, 0.5705, 0.3643, 0.5705, 0.3045, 0.5107, 0.1955, 0.7393, 0.1357, 0.6795, 0.1357, 0.6795, 0.1955, 0.7393, 0.3045, 0.7393, 0.1955, 0.7393, 0.1955, 0.7393, 0.3045, 0.7393, 0.1955, 0.5107, 0.3045, 0.5107, 0.3045, 0.5107, 0.1955, 0.5107, 0.3643, 0.6795, 0.3045, 0.7393, 0.3045, 0.7393, 0.3643, 0.6795, 0.1357, 0.5705, 0.1955, 0.5107, 0.1955, 0.5107, 0.1357, 0.5705, 0.8037, 0.7374, 0.8624, 0.6787, 0.875, 0.6839, 0.8089, 0.75, 0.8624, 0.5713, 0.8037, 0.5126, 0.8089, 0.5, 0.875, 0.5661, 0.6963, 0.5126, 0.6376, 0.5713, 0.625, 0.5661, 0.6911, 0.5, 0.6376, 0.6787, 0.6963, 0.7374, 0.6911, 0.75, 0.625, 0.6839, 0.8624, 0.6787, 0.8624, 0.5713, 0.875, 0.5661, 0.875, 0.6839, 0.6963, 0.7374, 0.8037, 0.7374, 0.8089, 0.75, 0.6911, 0.75, 0.6376, 0.5713, 0.6376, 0.6787, 0.625, 0.6839, 0.625, 0.5661, 0.8037, 0.5126, 0.6963, 0.5126, 0.6911, 0.5, 0.8089, 0.5, 0.8624, 0.6787, 0.8037, 0.7374, 0.8037, 0.7374, 0.8624, 0.6787, 0.6529, 0.5776, 0.6529, 0.6724, 0.6529, 0.6724, 0.6529, 0.5776, 0.6963, 0.5126, 0.8037, 0.5126, 0.8037, 0.5126, 0.6963, 0.5126, 0.7026, 0.7221, 0.7974, 0.7221, 0.7974, 0.7221, 0.7026, 0.7221, 0.6376, 0.6787, 0.6376, 0.5713, 0.6376, 0.5713, 0.6376, 0.6787, 0.8471, 0.6724, 0.8471, 0.5776, 0.8471, 0.5776, 0.8471, 0.6724, 0.8037, 0.7374, 0.6963, 0.7374, 0.6963, 0.7374, 0.8037, 0.7374, 0.6529, 0.6724, 0.7026, 0.7221, 0.7026, 0.7221, 0.6529, 0.6724, 0.7974, 0.7221, 0.8471, 0.6724, 0.8624, 0.6787, 0.8037, 0.7374, 0.8471, 0.5776, 0.7974, 0.5279, 0.8037, 0.5126, 0.8624, 0.5713, 0.7026, 0.5279, 0.6529, 0.5776, 0.6376, 0.5713, 0.6963, 0.5126, 0.6529, 0.6724, 0.7026, 0.7221, 0.6963, 0.7374, 0.6376, 0.6787, 0.8471, 0.6724, 0.8471, 0.5776, 0.8624, 0.5713, 0.8624, 0.6787, 0.7026, 0.7221, 0.7974, 0.7221, 0.8037, 0.7374, 0.6963, 0.7374, 0.6529, 0.5776, 0.6529, 0.6724, 0.6376, 0.6787, 0.6376, 0.5713, 0.7974, 0.5279, 0.7026, 0.5279, 0.6963, 0.5126, 0.8037, 0.5126, 0.7974, 0.5279, 0.7026, 0.5279, 0.7026, 0.5279, 0.7974, 0.5279, 0.8037, 0.5126, 0.8624, 0.5713, 0.8624, 0.5713, 0.8037, 0.5126, 0.7974, 0.7221, 0.8471, 0.6724, 0.8471, 0.6724, 0.7974, 0.7221, 0.6376, 0.5713, 0.6963, 0.5126, 0.6963, 0.5126, 0.6376, 0.5713, 0.8471, 0.5776, 0.7974, 0.5279, 0.7974, 0.5279, 0.8471, 0.5776, 0.6963, 0.7374, 0.6376, 0.6787, 0.6376, 0.6787, 0.6963, 0.7374, 0.7026, 0.5279, 0.6529, 0.5776, 0.6529, 0.5776, 0.7026, 0.5279, 0.8624, 0.5713, 0.8624, 0.6787, 0.8624, 0.6787, 0.8624, 0.5713, 0.7877, 0.6987, 0.8237, 0.6627, 0.8471, 0.6724, 0.7974, 0.7221, 0.8237, 0.5873, 0.7877, 0.5513, 0.7974, 0.5279, 0.8471, 0.5776, 0.7123, 0.5513, 0.6763, 0.5873, 0.6529, 0.5776, 0.7026, 0.5279, 0.6763, 0.6627, 0.7123, 0.6987, 0.7026, 0.7221, 0.6529, 0.6724, 0.8237, 0.6627, 0.8237, 0.5873, 0.8471, 0.5776, 0.8471, 0.6724, 0.7123, 0.6987, 0.7877, 0.6987, 0.7974, 0.7221, 0.7026, 0.7221, 0.6763, 0.5873, 0.6763, 0.6627, 0.6529, 0.6724, 0.6529, 0.5776, 0.7877, 0.5513, 0.7123, 0.5513, 0.7026, 0.5279, 0.7974, 0.5279, 0.6763, 0.5873, 0.7123, 0.5513, 0.7877, 0.5513, 0.8237, 0.5873, 0.8237, 0.6627, 0.7877, 0.6987, 0.7123, 0.6987, 0.6763, 0.6627, 0.7877, 0.5513, 0.8237, 0.5873, 0.8237, 0.5873, 0.7877, 0.5513, 0.6763, 0.6627, 0.6763, 0.5873, 0.6763, 0.5873, 0.6763, 0.6627, 0.8237, 0.5873, 0.8237, 0.6627, 0.8237, 0.6627, 0.8237, 0.5873, 0.6763, 0.5873, 0.7123, 0.5513, 0.7123, 0.5513, 0.6763, 0.5873, 0.8237, 0.6627, 0.7877, 0.6987, 0.7877, 0.6987, 0.8237, 0.6627, 0.7123, 0.5513, 0.7877, 0.5513, 0.7877, 0.5513, 0.7123, 0.5513, 0.7877, 0.6987, 0.7123, 0.6987, 0.7123, 0.6987, 0.7877, 0.6987])
me_cube_001.update()

# ---- objects
ob_cylinder = bpy.data.objects.new('Cylinder', me_cylinder)
ob_cube = bpy.data.objects.new('Cube', me_cube_001)

# ---- transforms, parenting, visibility, modifiers, constraints
ob_cylinder.location = (0.4, 5.745, 1.776)
ob_cylinder.scale = (0.2652, 0.2652, 1.42)
_m = ob_cylinder.modifiers.new('Mirror', 'MIRROR')
_m.use_axis = (True, True, False)
_m.mirror_object = ob_cube
_m = ob_cylinder.modifiers.new('Bevel', 'BEVEL')
_m.width = 0.04
_m.width_pct = 0.04
_m = ob_cylinder.modifiers.new('Auto Smooth', 'NODES')
_m.node_group = ng_auto_smooth
_gi = [s.identifier for s in ng_auto_smooth.interface.items_tree if s.item_type == 'SOCKET' and s.in_out == 'INPUT']
_m[_gi[1]] = 0.5236  # Angle
ob_cube.location = (0.0, 5.345, 0.0)
ob_cube.scale = (1.0, 1.0, -0.1696)
_m = ob_cube.modifiers.new('Mirror', 'MIRROR')
_m.use_axis = (False, False, True)
_m.mirror_object = ob_cylinder
_m = ob_cube.modifiers.new('Bevel', 'BEVEL')
_m.width = 0.04
_m.width_pct = 0.04

# ---- collection membership
col_collection.objects.link(ob_cylinder)
col_collection.objects.link(ob_cube)

# ---- scene / render settings (as saved in the file)
scene.frame_start = 1; scene.frame_end = 250; scene.frame_set(1)
scene.render.engine = 'BLENDER_EEVEE_NEXT'
scene.cycles.sampling_pattern = 'TABULATED_SOBOL'
scene.cycles.use_light_tree = False
scene.view_settings.view_transform = 'Filmic'
bpy.context.view_layer.update()

# ---- added for rendering (the .blend has no active camera and no usable light): camera, sun
cam_auto = bpy.data.cameras.new('AutoCamera')
cam_auto.lens = 50.0
cam_auto.sensor_width = 36.0
cam_auto.clip_end = 1000.0
ob_auto_camera = bpy.data.objects.new('AutoCamera', cam_auto)
scene.collection.objects.link(ob_auto_camera)
ob_auto_camera.location = (4.60491, -0.180892, 5.45947)
ob_auto_camera.rotation_euler = (1.09748, -7.21219e-08, 0.694738)
scene.camera = ob_auto_camera
light_auto_sun = bpy.data.lights.new('AutoSun', 'SUN')
light_auto_sun.energy = 3.0
light_auto_sun.angle = 0.0523599
ob_auto_sun = bpy.data.objects.new('AutoSun', light_auto_sun)
scene.collection.objects.link(ob_auto_sun)
ob_auto_sun.rotation_euler = (0.872665, 0.174533, 0.523599)
bpy.context.view_layer.update()
